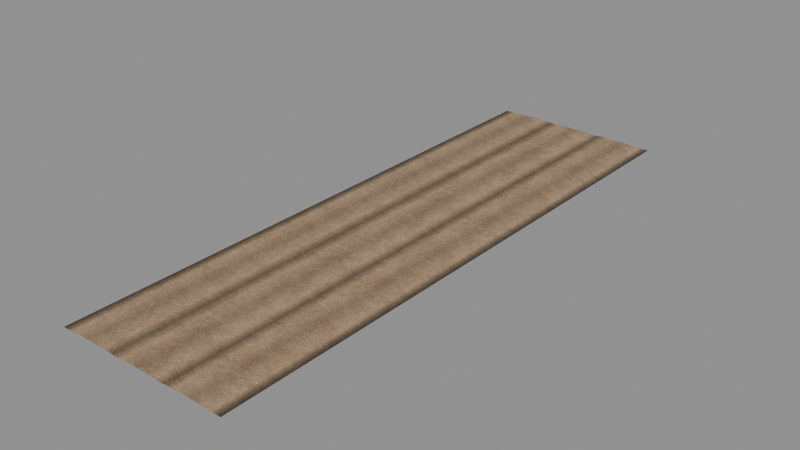 # Source: balasto_chunk.blend  (saved by Blender 4.2.68; exported with 4.5.12 LTS)
import bpy
from mathutils import Matrix  # noqa: F401  (used for matrix-valued properties, if any)

bpy.ops.wm.read_factory_settings(use_empty=True)
scene = bpy.context.scene
scene.name = 'Scene'

# ---- images (referenced by path relative to the original .blend; pixels are not part of the script)
import os
ASSET_DIR = os.environ.get("B2B_ASSET_DIR", "")  # directory of the original .blend (textures are referenced by path, not embedded)
HERE = os.path.dirname(os.path.abspath(__file__))  # packed textures are extracted next to this script under _unpacked/

def load_image(name, relpath, width, height, colorspace="sRGB"):
    """Load a texture the original file referenced (path relative to the .blend, or extracted next to this script)."""
    p = next((c for c in (os.path.join(HERE, relpath), os.path.join(ASSET_DIR, relpath)) if relpath and os.path.exists(c)), "")
    if p:
        img = bpy.data.images.load(p, check_existing=True)
        img.name = name
    else:  # same state as the original file: an image datablock whose file is absent (Cycles renders it pink)
        img = bpy.data.images.new(name, width, height)
        img.source = "FILE"
        img.filepath = "//" + (relpath or name)
    img.colorspace_settings.name = colorspace
    return img
img_balasto_albedo_png = load_image('balasto_albedo.png', '_unpacked/balasto_albedo.35f4af17.png', 1024, 1024, 'sRGB')
img_balasto_normal_png = load_image('balasto_normal.png', '_unpacked/balasto_normal.6b6b68c2.png', 1024, 1024, 'Non-Color')

# ---- materials (node trees are filled in below, after node groups)
mat_balasto_grava = bpy.data.materials.new('Balasto_Grava')
mat_balasto_grava.diffuse_color = (1.0, 1.0, 1.0, 1.0)

# ---- material node trees
mat_balasto_grava.use_nodes = True; mat_balasto_grava.node_tree.nodes.clear()
_N = mat_balasto_grava.node_tree.nodes; _L = mat_balasto_grava.node_tree.links
n0 = _N.new('ShaderNodeBsdfPrincipled'); n0.name = 'Principled BSDF'; n0.location = (10, 300)
n0.inputs[1].default_value = 0.02
n0.inputs[2].default_value = 0.92
n1 = _N.new('ShaderNodeOutputMaterial'); n1.name = 'Material Output'; n1.location = (300, 300)
n2 = _N.new('ShaderNodeTexImage'); n2.name = 'Image Texture'; n2.location = (-360, 280)
n2.image = img_balasto_albedo_png
n3 = _N.new('ShaderNodeTexImage'); n3.name = 'Image Texture.001'; n3.location = (-580, -140)
n3.image = img_balasto_normal_png
n4 = _N.new('ShaderNodeNormalMap'); n4.name = 'Normal Map'; n4.location = (-260, -140)
n4.inputs[0].default_value = 0.95
_L.new(n0.outputs[0], n1.inputs[0])
_L.new(n2.outputs[0], n0.inputs[0])
_L.new(n3.outputs[0], n4.inputs[1])
_L.new(n4.outputs[0], n0.inputs[5])
n1.is_active_output = True

# ---- meshes
me_balasto_chunk = bpy.data.meshes.new('Balasto_Chunk')
me_balasto_chunk.from_pydata([(-4.8, -16.0, 0.0), (-3.95, -16.0, 0.0), (-3.65, -16.0, 0.042), (-1.75, -16.0, 0.042), (-1.45, -16.0, 0.0), (-1.25, -16.0, 0.0), (-0.95, -16.0, 0.042), (0.95, -16.0, 0.042), (1.25, -16.0, 0.0), (1.45, -16.0, 0.0), (1.75, -16.0, 0.042), (3.65, -16.0, 0.042), (3.95, -16.0, 0.0), (4.8, -16.0, 0.0), (-4.8, -14.0, 0.0), (-3.95, -14.0, 0.0), (-3.65, -14.0, 0.042), (-1.75, -14.0, 0.042), (-1.45, -14.0, 0.0), (-1.25, -14.0, 0.0), (-0.95, -14.0, 0.042), (0.95, -14.0, 0.042), (1.25, -14.0, 0.0), (1.45, -14.0, 0.0), (1.75, -14.0, 0.042), (3.65, -14.0, 0.042), (3.95, -14.0, 0.0), (4.8, -14.0, 0.0), (-4.8, -12.0, 0.0), (-3.95, -12.0, 0.0), (-3.65, -12.0, 0.042), (-1.75, -12.0, 0.042), (-1.45, -12.0, 0.0), (-1.25, -12.0, 0.0), (-0.95, -12.0, 0.042), (0.95, -12.0, 0.042), (1.25, -12.0, 0.0), (1.45, -12.0, 0.0), (1.75, -12.0, 0.042), (3.65, -12.0, 0.042), (3.95, -12.0, 0.0), (4.8, -12.0, 0.0), (-4.8, -10.0, 0.0), (-3.95, -10.0, 0.0), (-3.65, -10.0, 0.042), (-1.75, -10.0, 0.042), (-1.45, -10.0, 0.0), (-1.25, -10.0, 0.0), (-0.95, -10.0, 0.042), (0.95, -10.0, 0.042), (1.25, -10.0, 0.0), (1.45, -10.0, 0.0), (1.75, -10.0, 0.042), (3.65, -10.0, 0.042), (3.95, -10.0, 0.0), (4.8, -10.0, 0.0), (-4.8, -8.0, 0.0), (-3.95, -8.0, 0.0), (-3.65, -8.0, 0.042), (-1.75, -8.0, 0.042), (-1.45, -8.0, 0.0), (-1.25, -8.0, 0.0), (-0.95, -8.0, 0.042), (0.95, -8.0, 0.042), (1.25, -8.0, 0.0), (1.45, -8.0, 0.0), (1.75, -8.0, 0.042), (3.65, -8.0, 0.042), (3.95, -8.0, 0.0), (4.8, -8.0, 0.0), (-4.8, -6.0, 0.0), (-3.95, -6.0, 0.0), (-3.65, -6.0, 0.042), (-1.75, -6.0, 0.042), (-1.45, -6.0, 0.0), (-1.25, -6.0, 0.0), (-0.95, -6.0, 0.042), (0.95, -6.0, 0.042), (1.25, -6.0, 0.0), (1.45, -6.0, 0.0), (1.75, -6.0, 0.042), (3.65, -6.0, 0.042), (3.95, -6.0, 0.0), (4.8, -6.0, 0.0), (-4.8, -4.0, 0.0), (-3.95, -4.0, 0.0), (-3.65, -4.0, 0.042), (-1.75, -4.0, 0.042), (-1.45, -4.0, 0.0), (-1.25, -4.0, 0.0), (-0.95, -4.0, 0.042), (0.95, -4.0, 0.042), (1.25, -4.0, 0.0), (1.45, -4.0, 0.0), (1.75, -4.0, 0.042), (3.65, -4.0, 0.042), (3.95, -4.0, 0.0), (4.8, -4.0, 0.0), (-4.8, -2.0, 0.0), (-3.95, -2.0, 0.0), (-3.65, -2.0, 0.042), (-1.75, -2.0, 0.042), (-1.45, -2.0, 0.0), (-1.25, -2.0, 0.0), (-0.95, -2.0, 0.042), (0.95, -2.0, 0.042), (1.25, -2.0, 0.0), (1.45, -2.0, 0.0), (1.75, -2.0, 0.042), (3.65, -2.0, 0.042), (3.95, -2.0, 0.0), (4.8, -2.0, 0.0), (-4.8, 0.0, 0.0), (-3.95, 0.0, 0.0), (-3.65, 0.0, 0.042), (-1.75, 0.0, 0.042), (-1.45, 0.0, 0.0), (-1.25, 0.0, 0.0), (-0.95, 0.0, 0.042), (0.95, 0.0, 0.042), (1.25, 0.0, 0.0), (1.45, 0.0, 0.0), (1.75, 0.0, 0.042), (3.65, 0.0, 0.042), (3.95, 0.0, 0.0), (4.8, 0.0, 0.0), (-4.8, 2.0, 0.0), (-3.95, 2.0, 0.0), (-3.65, 2.0, 0.042), (-1.75, 2.0, 0.042), (-1.45, 2.0, 0.0), (-1.25, 2.0, 0.0), (-0.95, 2.0, 0.042), (0.95, 2.0, 0.042), (1.25, 2.0, 0.0), (1.45, 2.0, 0.0), (1.75, 2.0, 0.042), (3.65, 2.0, 0.042), (3.95, 2.0, 0.0), (4.8, 2.0, 0.0), (-4.8, 4.0, 0.0), (-3.95, 4.0, 0.0), (-3.65, 4.0, 0.042), (-1.75, 4.0, 0.042), (-1.45, 4.0, 0.0), (-1.25, 4.0, 0.0), (-0.95, 4.0, 0.042), (0.95, 4.0, 0.042), (1.25, 4.0, 0.0), (1.45, 4.0, 0.0), (1.75, 4.0, 0.042), (3.65, 4.0, 0.042), (3.95, 4.0, 0.0), (4.8, 4.0, 0.0), (-4.8, 6.0, 0.0), (-3.95, 6.0, 0.0), (-3.65, 6.0, 0.042), (-1.75, 6.0, 0.042), (-1.45, 6.0, 0.0), (-1.25, 6.0, 0.0), (-0.95, 6.0, 0.042), (0.95, 6.0, 0.042), (1.25, 6.0, 0.0), (1.45, 6.0, 0.0), (1.75, 6.0, 0.042), (3.65, 6.0, 0.042), (3.95, 6.0, 0.0), (4.8, 6.0, 0.0), (-4.8, 8.0, 0.0), (-3.95, 8.0, 0.0), (-3.65, 8.0, 0.042), (-1.75, 8.0, 0.042), (-1.45, 8.0, 0.0), (-1.25, 8.0, 0.0), (-0.95, 8.0, 0.042), (0.95, 8.0, 0.042), (1.25, 8.0, 0.0), (1.45, 8.0, 0.0), (1.75, 8.0, 0.042), (3.65, 8.0, 0.042), (3.95, 8.0, 0.0), (4.8, 8.0, 0.0), (-4.8, 10.0, 0.0), (-3.95, 10.0, 0.0), (-3.65, 10.0, 0.042), (-1.75, 10.0, 0.042), (-1.45, 10.0, 0.0), (-1.25, 10.0, 0.0), (-0.95, 10.0, 0.042), (0.95, 10.0, 0.042), (1.25, 10.0, 0.0), (1.45, 10.0, 0.0), (1.75, 10.0, 0.042), (3.65, 10.0, 0.042), (3.95, 10.0, 0.0), (4.8, 10.0, 0.0), (-4.8, 12.0, 0.0), (-3.95, 12.0, 0.0), (-3.65, 12.0, 0.042), (-1.75, 12.0, 0.042), (-1.45, 12.0, 0.0), (-1.25, 12.0, 0.0), (-0.95, 12.0, 0.042), (0.95, 12.0, 0.042), (1.25, 12.0, 0.0), (1.45, 12.0, 0.0), (1.75, 12.0, 0.042), (3.65, 12.0, 0.042), (3.95, 12.0, 0.0), (4.8, 12.0, 0.0), (-4.8, 14.0, 0.0), (-3.95, 14.0, 0.0), (-3.65, 14.0, 0.042), (-1.75, 14.0, 0.042), (-1.45, 14.0, 0.0), (-1.25, 14.0, 0.0), (-0.95, 14.0, 0.042), (0.95, 14.0, 0.042), (1.25, 14.0, 0.0), (1.45, 14.0, 0.0), (1.75, 14.0, 0.042), (3.65, 14.0, 0.042), (3.95, 14.0, 0.0), (4.8, 14.0, 0.0), (-4.8, 16.0, 0.0), (-3.95, 16.0, 0.0), (-3.65, 16.0, 0.042), (-1.75, 16.0, 0.042), (-1.45, 16.0, 0.0), (-1.25, 16.0, 0.0), (-0.95, 16.0, 0.042), (0.95, 16.0, 0.042), (1.25, 16.0, 0.0), (1.45, 16.0, 0.0), (1.75, 16.0, 0.042), (3.65, 16.0, 0.042), (3.95, 16.0, 0.0), (4.8, 16.0, 0.0)], [], [(0, 14, 15, 1), (1, 15, 16, 2), (2, 16, 17, 3), (3, 17, 18, 4), (4, 18, 19, 5), (5, 19, 20, 6), (6, 20, 21, 7), (7, 21, 22, 8), (8, 22, 23, 9), (9, 23, 24, 10), (10, 24, 25, 11), (11, 25, 26, 12), (12, 26, 27, 13), (14, 28, 29, 15), (15, 29, 30, 16), (16, 30, 31, 17), (17, 31, 32, 18), (18, 32, 33, 19), (19, 33, 34, 20), (20, 34, 35, 21), (21, 35, 36, 22), (22, 36, 37, 23), (23, 37, 38, 24), (24, 38, 39, 25), (25, 39, 40, 26), (26, 40, 41, 27), (28, 42, 43, 29), (29, 43, 44, 30), (30, 44, 45, 31), (31, 45, 46, 32), (32, 46, 47, 33), (33, 47, 48, 34), (34, 48, 49, 35), (35, 49, 50, 36), (36, 50, 51, 37), (37, 51, 52, 38), (38, 52, 53, 39), (39, 53, 54, 40), (40, 54, 55, 41), (42, 56, 57, 43), (43, 57, 58, 44), (44, 58, 59, 45), (45, 59, 60, 46), (46, 60, 61, 47), (47, 61, 62, 48), (48, 62, 63, 49), (49, 63, 64, 50), (50, 64, 65, 51), (51, 65, 66, 52), (52, 66, 67, 53), (53, 67, 68, 54), (54, 68, 69, 55), (56, 70, 71, 57), (57, 71, 72, 58), (58, 72, 73, 59), (59, 73, 74, 60), (60, 74, 75, 61), (61, 75, 76, 62), (62, 76, 77, 63), (63, 77, 78, 64), (64, 78, 79, 65), (65, 79, 80, 66), (66, 80, 81, 67), (67, 81, 82, 68), (68, 82, 83, 69), (70, 84, 85, 71), (71, 85, 86, 72), (72, 86, 87, 73), (73, 87, 88, 74), (74, 88, 89, 75), (75, 89, 90, 76), (76, 90, 91, 77), (77, 91, 92, 78), (78, 92, 93, 79), (79, 93, 94, 80), (80, 94, 95, 81), (81, 95, 96, 82), (82, 96, 97, 83), (84, 98, 99, 85), (85, 99, 100, 86), (86, 100, 101, 87), (87, 101, 102, 88), (88, 102, 103, 89), (89, 103, 104, 90), (90, 104, 105, 91), (91, 105, 106, 92), (92, 106, 107, 93), (93, 107, 108, 94), (94, 108, 109, 95), (95, 109, 110, 96), (96, 110, 111, 97), (98, 112, 113, 99), (99, 113, 114, 100), (100, 114, 115, 101), (101, 115, 116, 102), (102, 116, 117, 103), (103, 117, 118, 104), (104, 118, 119, 105), (105, 119, 120, 106), (106, 120, 121, 107), (107, 121, 122, 108), (108, 122, 123, 109), (109, 123, 124, 110), (110, 124, 125, 111), (112, 126, 127, 113), (113, 127, 128, 114), (114, 128, 129, 115), (115, 129, 130, 116), (116, 130, 131, 117), (117, 131, 132, 118), (118, 132, 133, 119), (119, 133, 134, 120), (120, 134, 135, 121), (121, 135, 136, 122), (122, 136, 137, 123), (123, 137, 138, 124), (124, 138, 139, 125), (126, 140, 141, 127), (127, 141, 142, 128), (128, 142, 143, 129), (129, 143, 144, 130), (130, 144, 145, 131), (131, 145, 146, 132), (132, 146, 147, 133), (133, 147, 148, 134), (134, 148, 149, 135), (135, 149, 150, 136), (136, 150, 151, 137), (137, 151, 152, 138), (138, 152, 153, 139), (140, 154, 155, 141), (141, 155, 156, 142), (142, 156, 157, 143), (143, 157, 158, 144), (144, 158, 159, 145), (145, 159, 160, 146), (146, 160, 161, 147), (147, 161, 162, 148), (148, 162, 163, 149), (149, 163, 164, 150), (150, 164, 165, 151), (151, 165, 166, 152), (152, 166, 167, 153), (154, 168, 169, 155), (155, 169, 170, 156), (156, 170, 171, 157), (157, 171, 172, 158), (158, 172, 173, 159), (159, 173, 174, 160), (160, 174, 175, 161), (161, 175, 176, 162), (162, 176, 177, 163), (163, 177, 178, 164), (164, 178, 179, 165), (165, 179, 180, 166), (166, 180, 181, 167), (168, 182, 183, 169), (169, 183, 184, 170), (170, 184, 185, 171), (171, 185, 186, 172), (172, 186, 187, 173), (173, 187, 188, 174), (174, 188, 189, 175), (175, 189, 190, 176), (176, 190, 191, 177), (177, 191, 192, 178), (178, 192, 193, 179), (179, 193, 194, 180), (180, 194, 195, 181), (182, 196, 197, 183), (183, 197, 198, 184), (184, 198, 199, 185), (185, 199, 200, 186), (186, 200, 201, 187), (187, 201, 202, 188), (188, 202, 203, 189), (189, 203, 204, 190), (190, 204, 205, 191), (191, 205, 206, 192), (192, 206, 207, 193), (193, 207, 208, 194), (194, 208, 209, 195), (196, 210, 211, 197), (197, 211, 212, 198), (198, 212, 213, 199), (199, 213, 214, 200), (200, 214, 215, 201), (201, 215, 216, 202), (202, 216, 217, 203), (203, 217, 218, 204), (204, 218, 219, 205), (205, 219, 220, 206), (206, 220, 221, 207), (207, 221, 222, 208), (208, 222, 223, 209), (210, 224, 225, 211), (211, 225, 226, 212), (212, 226, 227, 213), (213, 227, 228, 214), (214, 228, 229, 215), (215, 229, 230, 216), (216, 230, 231, 217), (217, 231, 232, 218), (218, 232, 233, 219), (219, 233, 234, 220), (220, 234, 235, 221), (221, 235, 236, 222), (222, 236, 237, 223)])
me_balasto_chunk.polygons.foreach_set('use_smooth', [True] * 208)
_uv = me_balasto_chunk.uv_layers.new(name='Float2')
_uv.uv.foreach_set('vector', [-1.987e-08, 0.0, -1.987e-08, 0.25, 0.08854, 0.25, 0.08854, 0.0, 0.08854, 0.0, 0.08854, 0.25, 0.1198, 0.25, 0.1198, 0.0, 0.1198, 0.0, 0.1198, 0.25, 0.3177, 0.25, 0.3177, 0.0, 0.3177, 0.0, 0.3177, 0.25, 0.349, 0.25, 0.349, 0.0, 0.349, 0.0, 0.349, 0.25, 0.3698, 0.25, 0.3698, 0.0, 0.3698, 0.0, 0.3698, 0.25, 0.401, 0.25, 0.401, 0.0, 0.401, 0.0, 0.401, 0.25, 0.599, 0.25, 0.599, 0.0, 0.599, 0.0, 0.599, 0.25, 0.6302, 0.25, 0.6302, 0.0, 0.6302, 0.0, 0.6302, 0.25, 0.651, 0.25, 0.651, 0.0, 0.651, 0.0, 0.651, 0.25, 0.6823, 0.25, 0.6823, 0.0, 0.6823, 0.0, 0.6823, 0.25, 0.8802, 0.25, 0.8802, 0.0, 0.8802, 0.0, 0.8802, 0.25, 0.9115, 0.25, 0.9115, 0.0, 0.9115, 0.0, 0.9115, 0.25, 1.0, 0.25, 1.0, 0.0, -1.987e-08, 0.25, -1.987e-08, 0.5, 0.08854, 0.5, 0.08854, 0.25, 0.08854, 0.25, 0.08854, 0.5, 0.1198, 0.5, 0.1198, 0.25, 0.1198, 0.25, 0.1198, 0.5, 0.3177, 0.5, 0.3177, 0.25, 0.3177, 0.25, 0.3177, 0.5, 0.349, 0.5, 0.349, 0.25, 0.349, 0.25, 0.349, 0.5, 0.3698, 0.5, 0.3698, 0.25, 0.3698, 0.25, 0.3698, 0.5, 0.401, 0.5, 0.401, 0.25, 0.401, 0.25, 0.401, 0.5, 0.599, 0.5, 0.599, 0.25, 0.599, 0.25, 0.599, 0.5, 0.6302, 0.5, 0.6302, 0.25, 0.6302, 0.25, 0.6302, 0.5, 0.651, 0.5, 0.651, 0.25, 0.651, 0.25, 0.651, 0.5, 0.6823, 0.5, 0.6823, 0.25, 0.6823, 0.25, 0.6823, 0.5, 0.8802, 0.5, 0.8802, 0.25, 0.8802, 0.25, 0.8802, 0.5, 0.9115, 0.5, 0.9115, 0.25, 0.9115, 0.25, 0.9115, 0.5, 1.0, 0.5, 1.0, 0.25, -1.987e-08, 0.5, -1.987e-08, 0.75, 0.08854, 0.75, 0.08854, 0.5, 0.08854, 0.5, 0.08854, 0.75, 0.1198, 0.75, 0.1198, 0.5, 0.1198, 0.5, 0.1198, 0.75, 0.3177, 0.75, 0.3177, 0.5, 0.3177, 0.5, 0.3177, 0.75, 0.349, 0.75, 0.349, 0.5, 0.349, 0.5, 0.349, 0.75, 0.3698, 0.75, 0.3698, 0.5, 0.3698, 0.5, 0.3698, 0.75, 0.401, 0.75, 0.401, 0.5, 0.401, 0.5, 0.401, 0.75, 0.599, 0.75, 0.599, 0.5, 0.599, 0.5, 0.599, 0.75, 0.6302, 0.75, 0.6302, 0.5, 0.6302, 0.5, 0.6302, 0.75, 0.651, 0.75, 0.651, 0.5, 0.651, 0.5, 0.651, 0.75, 0.6823, 0.75, 0.6823, 0.5, 0.6823, 0.5, 0.6823, 0.75, 0.8802, 0.75, 0.8802, 0.5, 0.8802, 0.5, 0.8802, 0.75, 0.9115, 0.75, 0.9115, 0.5, 0.9115, 0.5, 0.9115, 0.75, 1.0, 0.75, 1.0, 0.5, -1.987e-08, 0.75, -1.987e-08, 1.0, 0.08854, 1.0, 0.08854, 0.75, 0.08854, 0.75, 0.08854, 1.0, 0.1198, 1.0, 0.1198, 0.75, 0.1198, 0.75, 0.1198, 1.0, 0.3177, 1.0, 0.3177, 0.75, 0.3177, 0.75, 0.3177, 1.0, 0.349, 1.0, 0.349, 0.75, 0.349, 0.75, 0.349, 1.0, 0.3698, 1.0, 0.3698, 0.75, 0.3698, 0.75, 0.3698, 1.0, 0.401, 1.0, 0.401, 0.75, 0.401, 0.75, 0.401, 1.0, 0.599, 1.0, 0.599, 0.75, 0.599, 0.75, 0.599, 1.0, 0.6302, 1.0, 0.6302, 0.75, 0.6302, 0.75, 0.6302, 1.0, 0.651, 1.0, 0.651, 0.75, 0.651, 0.75, 0.651, 1.0, 0.6823, 1.0, 0.6823, 0.75, 0.6823, 0.75, 0.6823, 1.0, 0.8802, 1.0, 0.8802, 0.75, 0.8802, 0.75, 0.8802, 1.0, 0.9115, 1.0, 0.9115, 0.75, 0.9115, 0.75, 0.9115, 1.0, 1.0, 1.0, 1.0, 0.75, -1.987e-08, 1.0, -1.987e-08, 1.25, 0.08854, 1.25, 0.08854, 1.0, 0.08854, 1.0, 0.08854, 1.25, 0.1198, 1.25, 0.1198, 1.0, 0.1198, 1.0, 0.1198, 1.25, 0.3177, 1.25, 0.3177, 1.0, 0.3177, 1.0, 0.3177, 1.25, 0.349, 1.25, 0.349, 1.0, 0.349, 1.0, 0.349, 1.25, 0.3698, 1.25, 0.3698, 1.0, 0.3698, 1.0, 0.3698, 1.25, 0.401, 1.25, 0.401, 1.0, 0.401, 1.0, 0.401, 1.25, 0.599, 1.25, 0.599, 1.0, 0.599, 1.0, 0.599, 1.25, 0.6302, 1.25, 0.6302, 1.0, 0.6302, 1.0, 0.6302, 1.25, 0.651, 1.25, 0.651, 1.0, 0.651, 1.0, 0.651, 1.25, 0.6823, 1.25, 0.6823, 1.0, 0.6823, 1.0, 0.6823, 1.25, 0.8802, 1.25, 0.8802, 1.0, 0.8802, 1.0, 0.8802, 1.25, 0.9115, 1.25, 0.9115, 1.0, 0.9115, 1.0, 0.9115, 1.25, 1.0, 1.25, 1.0, 1.0, -1.987e-08, 1.25, -1.987e-08, 1.5, 0.08854, 1.5, 0.08854, 1.25, 0.08854, 1.25, 0.08854, 1.5, 0.1198, 1.5, 0.1198, 1.25, 0.1198, 1.25, 0.1198, 1.5, 0.3177, 1.5, 0.3177, 1.25, 0.3177, 1.25, 0.3177, 1.5, 0.349, 1.5, 0.349, 1.25, 0.349, 1.25, 0.349, 1.5, 0.3698, 1.5, 0.3698, 1.25, 0.3698, 1.25, 0.3698, 1.5, 0.401, 1.5, 0.401, 1.25, 0.401, 1.25, 0.401, 1.5, 0.599, 1.5, 0.599, 1.25, 0.599, 1.25, 0.599, 1.5, 0.6302, 1.5, 0.6302, 1.25, 0.6302, 1.25, 0.6302, 1.5, 0.651, 1.5, 0.651, 1.25, 0.651, 1.25, 0.651, 1.5, 0.6823, 1.5, 0.6823, 1.25, 0.6823, 1.25, 0.6823, 1.5, 0.8802, 1.5, 0.8802, 1.25, 0.8802, 1.25, 0.8802, 1.5, 0.9115, 1.5, 0.9115, 1.25, 0.9115, 1.25, 0.9115, 1.5, 1.0, 1.5, 1.0, 1.25, -1.987e-08, 1.5, -1.987e-08, 1.75, 0.08854, 1.75, 0.08854, 1.5, 0.08854, 1.5, 0.08854, 1.75, 0.1198, 1.75, 0.1198, 1.5, 0.1198, 1.5, 0.1198, 1.75, 0.3177, 1.75, 0.3177, 1.5, 0.3177, 1.5, 0.3177, 1.75, 0.349, 1.75, 0.349, 1.5, 0.349, 1.5, 0.349, 1.75, 0.3698, 1.75, 0.3698, 1.5, 0.3698, 1.5, 0.3698, 1.75, 0.401, 1.75, 0.401, 1.5, 0.401, 1.5, 0.401, 1.75, 0.599, 1.75, 0.599, 1.5, 0.599, 1.5, 0.599, 1.75, 0.6302, 1.75, 0.6302, 1.5, 0.6302, 1.5, 0.6302, 1.75, 0.651, 1.75, 0.651, 1.5, 0.651, 1.5, 0.651, 1.75, 0.6823, 1.75, 0.6823, 1.5, 0.6823, 1.5, 0.6823, 1.75, 0.8802, 1.75, 0.8802, 1.5, 0.8802, 1.5, 0.8802, 1.75, 0.9115, 1.75, 0.9115, 1.5, 0.9115, 1.5, 0.9115, 1.75, 1.0, 1.75, 1.0, 1.5, -1.987e-08, 1.75, -1.987e-08, 2.0, 0.08854, 2.0, 0.08854, 1.75, 0.08854, 1.75, 0.08854, 2.0, 0.1198, 2.0, 0.1198, 1.75, 0.1198, 1.75, 0.1198, 2.0, 0.3177, 2.0, 0.3177, 1.75, 0.3177, 1.75, 0.3177, 2.0, 0.349, 2.0, 0.349, 1.75, 0.349, 1.75, 0.349, 2.0, 0.3698, 2.0, 0.3698, 1.75, 0.3698, 1.75, 0.3698, 2.0, 0.401, 2.0, 0.401, 1.75, 0.401, 1.75, 0.401, 2.0, 0.599, 2.0, 0.599, 1.75, 0.599, 1.75, 0.599, 2.0, 0.6302, 2.0, 0.6302, 1.75, 0.6302, 1.75, 0.6302, 2.0, 0.651, 2.0, 0.651, 1.75, 0.651, 1.75, 0.651, 2.0, 0.6823, 2.0, 0.6823, 1.75, 0.6823, 1.75, 0.6823, 2.0, 0.8802, 2.0, 0.8802, 1.75, 0.8802, 1.75, 0.8802, 2.0, 0.9115, 2.0, 0.9115, 1.75, 0.9115, 1.75, 0.9115, 2.0, 1.0, 2.0, 1.0, 1.75, -1.987e-08, 2.0, -1.987e-08, 2.25, 0.08854, 2.25, 0.08854, 2.0, 0.08854, 2.0, 0.08854, 2.25, 0.1198, 2.25, 0.1198, 2.0, 0.1198, 2.0, 0.1198, 2.25, 0.3177, 2.25, 0.3177, 2.0, 0.3177, 2.0, 0.3177, 2.25, 0.349, 2.25, 0.349, 2.0, 0.349, 2.0, 0.349, 2.25, 0.3698, 2.25, 0.3698, 2.0, 0.3698, 2.0, 0.3698, 2.25, 0.401, 2.25, 0.401, 2.0, 0.401, 2.0, 0.401, 2.25, 0.599, 2.25, 0.599, 2.0, 0.599, 2.0, 0.599, 2.25, 0.6302, 2.25, 0.6302, 2.0, 0.6302, 2.0, 0.6302, 2.25, 0.651, 2.25, 0.651, 2.0, 0.651, 2.0, 0.651, 2.25, 0.6823, 2.25, 0.6823, 2.0, 0.6823, 2.0, 0.6823, 2.25, 0.8802, 2.25, 0.8802, 2.0, 0.8802, 2.0, 0.8802, 2.25, 0.9115, 2.25, 0.9115, 2.0, 0.9115, 2.0, 0.9115, 2.25, 1.0, 2.25, 1.0, 2.0, -1.987e-08, 2.25, -1.987e-08, 2.5, 0.08854, 2.5, 0.08854, 2.25, 0.08854, 2.25, 0.08854, 2.5, 0.1198, 2.5, 0.1198, 2.25, 0.1198, 2.25, 0.1198, 2.5, 0.3177, 2.5, 0.3177, 2.25, 0.3177, 2.25, 0.3177, 2.5, 0.349, 2.5, 0.349, 2.25, 0.349, 2.25, 0.349, 2.5, 0.3698, 2.5, 0.3698, 2.25, 0.3698, 2.25, 0.3698, 2.5, 0.401, 2.5, 0.401, 2.25, 0.401, 2.25, 0.401, 2.5, 0.599, 2.5, 0.599, 2.25, 0.599, 2.25, 0.599, 2.5, 0.6302, 2.5, 0.6302, 2.25, 0.6302, 2.25, 0.6302, 2.5, 0.651, 2.5, 0.651, 2.25, 0.651, 2.25, 0.651, 2.5, 0.6823, 2.5, 0.6823, 2.25, 0.6823, 2.25, 0.6823, 2.5, 0.8802, 2.5, 0.8802, 2.25, 0.8802, 2.25, 0.8802, 2.5, 0.9115, 2.5, 0.9115, 2.25, 0.9115, 2.25, 0.9115, 2.5, 1.0, 2.5, 1.0, 2.25, -1.987e-08, 2.5, -1.987e-08, 2.75, 0.08854, 2.75, 0.08854, 2.5, 0.08854, 2.5, 0.08854, 2.75, 0.1198, 2.75, 0.1198, 2.5, 0.1198, 2.5, 0.1198, 2.75, 0.3177, 2.75, 0.3177, 2.5, 0.3177, 2.5, 0.3177, 2.75, 0.349, 2.75, 0.349, 2.5, 0.349, 2.5, 0.349, 2.75, 0.3698, 2.75, 0.3698, 2.5, 0.3698, 2.5, 0.3698, 2.75, 0.401, 2.75, 0.401, 2.5, 0.401, 2.5, 0.401, 2.75, 0.599, 2.75, 0.599, 2.5, 0.599, 2.5, 0.599, 2.75, 0.6302, 2.75, 0.6302, 2.5, 0.6302, 2.5, 0.6302, 2.75, 0.651, 2.75, 0.651, 2.5, 0.651, 2.5, 0.651, 2.75, 0.6823, 2.75, 0.6823, 2.5, 0.6823, 2.5, 0.6823, 2.75, 0.8802, 2.75, 0.8802, 2.5, 0.8802, 2.5, 0.8802, 2.75, 0.9115, 2.75, 0.9115, 2.5, 0.9115, 2.5, 0.9115, 2.75, 1.0, 2.75, 1.0, 2.5, -1.987e-08, 2.75, -1.987e-08, 3.0, 0.08854, 3.0, 0.08854, 2.75, 0.08854, 2.75, 0.08854, 3.0, 0.1198, 3.0, 0.1198, 2.75, 0.1198, 2.75, 0.1198, 3.0, 0.3177, 3.0, 0.3177, 2.75, 0.3177, 2.75, 0.3177, 3.0, 0.349, 3.0, 0.349, 2.75, 0.349, 2.75, 0.349, 3.0, 0.3698, 3.0, 0.3698, 2.75, 0.3698, 2.75, 0.3698, 3.0, 0.401, 3.0, 0.401, 2.75, 0.401, 2.75, 0.401, 3.0, 0.599, 3.0, 0.599, 2.75, 0.599, 2.75, 0.599, 3.0, 0.6302, 3.0, 0.6302, 2.75, 0.6302, 2.75, 0.6302, 3.0, 0.651, 3.0, 0.651, 2.75, 0.651, 2.75, 0.651, 3.0, 0.6823, 3.0, 0.6823, 2.75, 0.6823, 2.75, 0.6823, 3.0, 0.8802, 3.0, 0.8802, 2.75, 0.8802, 2.75, 0.8802, 3.0, 0.9115, 3.0, 0.9115, 2.75, 0.9115, 2.75, 0.9115, 3.0, 1.0, 3.0, 1.0, 2.75, -1.987e-08, 3.0, -1.987e-08, 3.25, 0.08854, 3.25, 0.08854, 3.0, 0.08854, 3.0, 0.08854, 3.25, 0.1198, 3.25, 0.1198, 3.0, 0.1198, 3.0, 0.1198, 3.25, 0.3177, 3.25, 0.3177, 3.0, 0.3177, 3.0, 0.3177, 3.25, 0.349, 3.25, 0.349, 3.0, 0.349, 3.0, 0.349, 3.25, 0.3698, 3.25, 0.3698, 3.0, 0.3698, 3.0, 0.3698, 3.25, 0.401, 3.25, 0.401, 3.0, 0.401, 3.0, 0.401, 3.25, 0.599, 3.25, 0.599, 3.0, 0.599, 3.0, 0.599, 3.25, 0.6302, 3.25, 0.6302, 3.0, 0.6302, 3.0, 0.6302, 3.25, 0.651, 3.25, 0.651, 3.0, 0.651, 3.0, 0.651, 3.25, 0.6823, 3.25, 0.6823, 3.0, 0.6823, 3.0, 0.6823, 3.25, 0.8802, 3.25, 0.8802, 3.0, 0.8802, 3.0, 0.8802, 3.25, 0.9115, 3.25, 0.9115, 3.0, 0.9115, 3.0, 0.9115, 3.25, 1.0, 3.25, 1.0, 3.0, -1.987e-08, 3.25, -1.987e-08, 3.5, 0.08854, 3.5, 0.08854, 3.25, 0.08854, 3.25, 0.08854, 3.5, 0.1198, 3.5, 0.1198, 3.25, 0.1198, 3.25, 0.1198, 3.5, 0.3177, 3.5, 0.3177, 3.25, 0.3177, 3.25, 0.3177, 3.5, 0.349, 3.5, 0.349, 3.25, 0.349, 3.25, 0.349, 3.5, 0.3698, 3.5, 0.3698, 3.25, 0.3698, 3.25, 0.3698, 3.5, 0.401, 3.5, 0.401, 3.25, 0.401, 3.25, 0.401, 3.5, 0.599, 3.5, 0.599, 3.25, 0.599, 3.25, 0.599, 3.5, 0.6302, 3.5, 0.6302, 3.25, 0.6302, 3.25, 0.6302, 3.5, 0.651, 3.5, 0.651, 3.25, 0.651, 3.25, 0.651, 3.5, 0.6823, 3.5, 0.6823, 3.25, 0.6823, 3.25, 0.6823, 3.5, 0.8802, 3.5, 0.8802, 3.25, 0.8802, 3.25, 0.8802, 3.5, 0.9115, 3.5, 0.9115, 3.25, 0.9115, 3.25, 0.9115, 3.5, 1.0, 3.5, 1.0, 3.25, -1.987e-08, 3.5, -1.987e-08, 3.75, 0.08854, 3.75, 0.08854, 3.5, 0.08854, 3.5, 0.08854, 3.75, 0.1198, 3.75, 0.1198, 3.5, 0.1198, 3.5, 0.1198, 3.75, 0.3177, 3.75, 0.3177, 3.5, 0.3177, 3.5, 0.3177, 3.75, 0.349, 3.75, 0.349, 3.5, 0.349, 3.5, 0.349, 3.75, 0.3698, 3.75, 0.3698, 3.5, 0.3698, 3.5, 0.3698, 3.75, 0.401, 3.75, 0.401, 3.5, 0.401, 3.5, 0.401, 3.75, 0.599, 3.75, 0.599, 3.5, 0.599, 3.5, 0.599, 3.75, 0.6302, 3.75, 0.6302, 3.5, 0.6302, 3.5, 0.6302, 3.75, 0.651, 3.75, 0.651, 3.5, 0.651, 3.5, 0.651, 3.75, 0.6823, 3.75, 0.6823, 3.5, 0.6823, 3.5, 0.6823, 3.75, 0.8802, 3.75, 0.8802, 3.5, 0.8802, 3.5, 0.8802, 3.75, 0.9115, 3.75, 0.9115, 3.5, 0.9115, 3.5, 0.9115, 3.75, 1.0, 3.75, 1.0, 3.5, -1.987e-08, 3.75, -1.987e-08, 4.0, 0.08854, 4.0, 0.08854, 3.75, 0.08854, 3.75, 0.08854, 4.0, 0.1198, 4.0, 0.1198, 3.75, 0.1198, 3.75, 0.1198, 4.0, 0.3177, 4.0, 0.3177, 3.75, 0.3177, 3.75, 0.3177, 4.0, 0.349, 4.0, 0.349, 3.75, 0.349, 3.75, 0.349, 4.0, 0.3698, 4.0, 0.3698, 3.75, 0.3698, 3.75, 0.3698, 4.0, 0.401, 4.0, 0.401, 3.75, 0.401, 3.75, 0.401, 4.0, 0.599, 4.0, 0.599, 3.75, 0.599, 3.75, 0.599, 4.0, 0.6302, 4.0, 0.6302, 3.75, 0.6302, 3.75, 0.6302, 4.0, 0.651, 4.0, 0.651, 3.75, 0.651, 3.75, 0.651, 4.0, 0.6823, 4.0, 0.6823, 3.75, 0.6823, 3.75, 0.6823, 4.0, 0.8802, 4.0, 0.8802, 3.75, 0.8802, 3.75, 0.8802, 4.0, 0.9115, 4.0, 0.9115, 3.75, 0.9115, 3.75, 0.9115, 4.0, 1.0, 4.0, 1.0, 3.75])
me_balasto_chunk.materials.append(mat_balasto_grava)
me_balasto_chunk.update()

# ---- objects
ob_balasto_chunk = bpy.data.objects.new('Balasto_Chunk', me_balasto_chunk)

# ---- transforms, parenting, visibility, modifiers, constraints
ob_balasto_chunk.location = (0.0, 0.0, 0.0)

# ---- collection membership
scene.collection.objects.link(ob_balasto_chunk)

# ---- scene / render settings (as saved in the file)
scene.frame_start = 1; scene.frame_end = 250; scene.frame_set(1)
scene.render.engine = 'BLENDER_EEVEE_NEXT'
bpy.context.view_layer.update()

# ---- added for rendering (the .blend has no active camera and no usable light): camera, sun + grey world if the file has none
cam_auto = bpy.data.cameras.new('AutoCamera')
cam_auto.lens = 50.0
cam_auto.sensor_width = 36.0
cam_auto.clip_end = 1000.0
ob_auto_camera = bpy.data.objects.new('AutoCamera', cam_auto)
scene.collection.objects.link(ob_auto_camera)
ob_auto_camera.location = (30.9108, -37.093, 24.7497)
ob_auto_camera.rotation_euler = (1.09748, -7.21219e-08, 0.694738)
scene.camera = ob_auto_camera
light_auto_sun = bpy.data.lights.new('AutoSun', 'SUN')
light_auto_sun.energy = 3.0
light_auto_sun.angle = 0.0523599
ob_auto_sun = bpy.data.objects.new('AutoSun', light_auto_sun)
scene.collection.objects.link(ob_auto_sun)
ob_auto_sun.rotation_euler = (0.872665, 0.174533, 0.523599)
if scene.world is None:
    world_auto = bpy.data.worlds.new('AutoWorld')
    world_auto.color = (0.3, 0.3, 0.3)
    scene.world = world_auto
bpy.context.view_layer.update()
